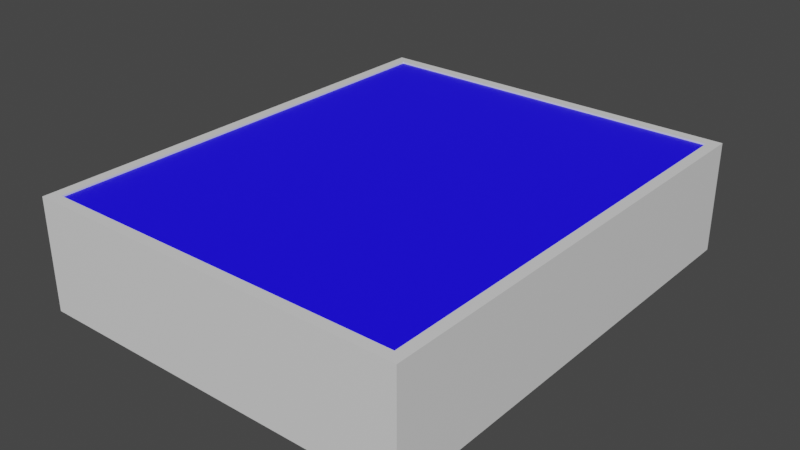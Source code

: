 # Source: town_hall_interior.blend  (saved by Blender 4.3.34; exported with 4.5.12 LTS)
import bpy
from mathutils import Matrix  # noqa: F401  (used for matrix-valued properties, if any)

bpy.ops.wm.read_factory_settings(use_empty=True)
scene = bpy.context.scene
scene.name = 'Scene'

# ---- collections
col_collection = bpy.data.collections.new('Collection'); scene.collection.children.link(col_collection)

# ---- materials (node trees are filled in below, after node groups)
mat_wall = bpy.data.materials.new('Wall')
mat_wall.alpha_threshold = 0.0
mat_wall.use_transparent_shadow = False
mat_wall.roughness = 0.5
mat_wall.line_color = (0.0, 0.0, 0.0, 1.0)
mat_floor = bpy.data.materials.new('Floor')
mat_floor.use_transparent_shadow = False

# ---- material node trees
mat_wall.use_nodes = True; mat_wall.node_tree.nodes.clear()
_N = mat_wall.node_tree.nodes; _L = mat_wall.node_tree.links
n0 = _N.new('ShaderNodeOutputMaterial'); n0.name = 'Material Output'; n0.location = (300, 300)
n1 = _N.new('ShaderNodeBsdfPrincipled'); n1.name = 'Principled BSDF'; n1.location = (10, 300)
n1.distribution = 'GGX'
n1.subsurface_method = 'RANDOM_WALK_SKIN'
n1.inputs[3].default_value = 1.45
n1.inputs[27].default_value = (0.0, 0.0, 0.0, 1.0)
n1.inputs[28].default_value = 1.0
_L.new(n1.outputs[0], n0.inputs[0])
n0.is_active_output = True
mat_floor.use_nodes = True; mat_floor.node_tree.nodes.clear()
_N = mat_floor.node_tree.nodes; _L = mat_floor.node_tree.links
n0 = _N.new('ShaderNodeBsdfPrincipled'); n0.name = 'Principled BSDF'; n0.location = (10, 300)
n0.distribution = 'GGX'
n0.subsurface_method = 'RANDOM_WALK_SKIN'
n0.inputs[0].default_value = (0.004024, 0.0, 0.5333, 1.0)
n0.inputs[3].default_value = 1.45
n0.inputs[27].default_value = (0.004024, 0.0, 0.5333, 1.0)
n0.inputs[28].default_value = 0.9
n1 = _N.new('ShaderNodeOutputMaterial'); n1.name = 'Material Output'; n1.location = (300, 300)
_L.new(n0.outputs[0], n1.inputs[0])
n1.is_active_output = True

# ---- world
world_world = bpy.data.worlds.new('World'); scene.world = world_world
world_world.use_nodes = True; world_world.node_tree.nodes.clear()
_N = world_world.node_tree.nodes; _L = world_world.node_tree.links
n0 = _N.new('ShaderNodeOutputWorld'); n0.name = 'World Output'; n0.location = (300, 300)
n1 = _N.new('ShaderNodeBackground'); n1.name = 'Background'; n1.location = (10, 300)
n1.inputs[0].default_value = (0.05088, 0.05088, 0.05088, 1.0)
_L.new(n1.outputs[0], n0.inputs[0])
n0.is_active_output = True
world_world.color = (0.05088, 0.05088, 0.05088)
world_world.use_sun_shadow = False
world_world.sun_shadow_jitter_overblur = 0.0

# ---- meshes
me_cube_001 = bpy.data.meshes.new('Cube.001')
me_cube_001.from_pydata([(-4.0, -8.0, 4.0), (-4.0, 8.0, 0.0), (-4.0, 8.0, 4.0), (9.0, -8.0, 0.0), (9.0, -8.0, 4.0), (9.0, 8.0, 4.0), (-4.4, -8.4, 0.0), (-4.4, -8.4, 4.0), (9.4, 8.4, 4.0), (9.4, 8.4, 0.0), (9.4, -8.4, 0.0), (9.4, -8.4, 4.0), (-4.4, 8.4, 0.0), (-4.0, -8.0, 0.0), (-4.4, 8.4, 4.0), (9.0, 8.0, 0.0), (-4.0, 1.0, 0.0), (-4.0, -1.0, 0.0), (-4.0, -1.0, 2.2), (-4.0, 1.0, 2.2), (-4.4, 1.0, 0.0), (-4.4, -0.9998, 0.0), (-4.4, 1.0, 2.2), (-4.4, -1.0, 2.2), (-4.0, 8.0, 3.938), (9.0, -8.0, 3.938), (-4.0, -8.0, 3.938), (9.0, 8.0, 3.938), (-4.0, 1.0, 3.938), (-4.0, -1.0, 3.938)], [], [(2, 5, 8, 14), (3, 15, 9, 10), (5, 2, 1, 15), (9, 8, 11, 10), (10, 11, 7, 6), (13, 3, 10, 6), (5, 4, 11, 8), (4, 0, 7, 11), (6, 7, 14, 12, 20, 22, 23, 21), (12, 14, 8, 9), (15, 1, 12, 9), (0, 2, 14, 7), (17, 21, 23, 18), (15, 1, 16, 17, 13, 3), (2, 0, 13, 17, 18, 19, 16, 1), (4, 5, 15, 3), (0, 4, 3, 13), (18, 23, 22, 19), (19, 22, 20, 16), (1, 16, 20, 12), (21, 17, 13, 6), (20, 21, 17, 16), (27, 25, 26, 29, 28, 24)])
me_cube_001.polygons.foreach_set('material_index', [0, 0, 0, 0, 0, 0, 0, 0, 0, 0, 0, 0, 0, 1, 0, 0, 0, 0, 0, 0, 0, 1, 1])
_uv = me_cube_001.uv_layers.new(name='UVMap')
_uv.uv.foreach_set('vector', [-3.196, 0.4048, -0.1012, 0.4048, -0.005952, 0.5, -3.292, 0.5, 0.08929, -3.405, 0.08929, 0.4048, -0.005952, 0.5, -0.005952, -3.5, 2.423, 3.595, 2.423, 0.5, 3.375, 0.5, 3.375, 3.595, 4.232, 0.5, 3.28, 0.5, 3.28, -3.5, 4.232, -3.5, 0.5179, 3.786, -0.4345, 3.786, -0.4345, 0.5, 0.5179, 0.5, 3.185, -3.405, 0.08929, -3.405, -0.005952, -3.5, 3.28, -3.5, -0.1012, 0.4048, -0.1012, -3.405, -0.005952, -3.5, -0.005952, 0.5, -0.1012, -3.405, -3.196, -3.405, -3.292, -3.5, -0.005952, -3.5, -2.339, 4.5, -3.292, 4.5, -3.292, 0.5, -2.339, 0.5, -2.339, 2.262, -2.863, 2.262, -2.863, 2.738, -2.339, 2.738, 1.47, 3.786, 0.5179, 3.786, 0.5179, 0.5, 1.47, 0.5, 0.08929, 0.4048, 3.185, 0.4048, 3.28, 0.5, -0.005952, 0.5, -3.196, -3.405, -3.196, 0.4048, -3.292, 0.5, -3.292, -3.5, 3.47, 1.024, 3.375, 1.024, 3.375, 0.5, 3.47, 0.5, 3.769, 4.5, -2.731, 4.5, -2.731, 1.0, -2.731, 0.0, -2.731, -3.5, 3.769, -3.5, -2.339, 4.31, -2.339, 0.5, -1.387, 0.5, -1.387, 2.167, -1.911, 2.167, -1.911, 2.643, -1.387, 2.643, -1.387, 4.31, -1.387, 4.31, -1.387, 0.5, -0.4345, 0.5, -0.4345, 4.31, 1.47, 3.595, 1.47, 0.5, 2.423, 0.5, 2.423, 3.595, 3.375, 1.548, 3.47, 1.548, 3.47, 2.024, 3.375, 2.024, 3.375, 1.024, 3.47, 1.024, 3.47, 1.548, 3.375, 1.548, 3.185, 0.4048, 3.185, -1.262, 3.28, -1.262, 3.28, 0.5, 3.28, -1.738, 3.185, -1.738, 3.185, -3.405, 3.28, -3.5, -2.931, 1.0, -2.931, 0.0001092, -2.731, 0.0, -2.731, 1.0, 3.769, 4.5, 3.769, -3.5, -2.731, -3.5, -2.731, 0.0, -2.731, 1.0, -2.731, 4.5])
me_cube_001.materials.append(mat_wall)
me_cube_001.materials.append(mat_floor)
me_cube_001.update()

# ---- objects
ob_townhallinterior = bpy.data.objects.new('TownHallInterior', me_cube_001)

# ---- transforms, parenting, visibility, modifiers, constraints
ob_townhallinterior.location = (0.0, 0.0, 0.0)

# ---- collection membership
col_collection.objects.link(ob_townhallinterior)

# ---- scene / render settings (as saved in the file)
scene.frame_start = 1; scene.frame_end = 250; scene.frame_set(1)
scene.render.engine = 'BLENDER_EEVEE_NEXT'
scene.cycles.sampling_pattern = 'TABULATED_SOBOL'
scene.view_settings.view_transform = 'Filmic'
bpy.context.view_layer.update()

# ---- added for rendering (the .blend has no active camera and no usable light): camera, sun
cam_auto = bpy.data.cameras.new('AutoCamera')
cam_auto.lens = 50.0
cam_auto.sensor_width = 36.0
cam_auto.clip_end = 1000.0
ob_auto_camera = bpy.data.objects.new('AutoCamera', cam_auto)
scene.collection.objects.link(ob_auto_camera)
ob_auto_camera.location = (22.9531, -24.5437, 18.3625)
ob_auto_camera.rotation_euler = (1.09748, -7.21219e-08, 0.694738)
scene.camera = ob_auto_camera
light_auto_sun = bpy.data.lights.new('AutoSun', 'SUN')
light_auto_sun.energy = 3.0
light_auto_sun.angle = 0.0523599
ob_auto_sun = bpy.data.objects.new('AutoSun', light_auto_sun)
scene.collection.objects.link(ob_auto_sun)
ob_auto_sun.rotation_euler = (0.872665, 0.174533, 0.523599)
bpy.context.view_layer.update()
